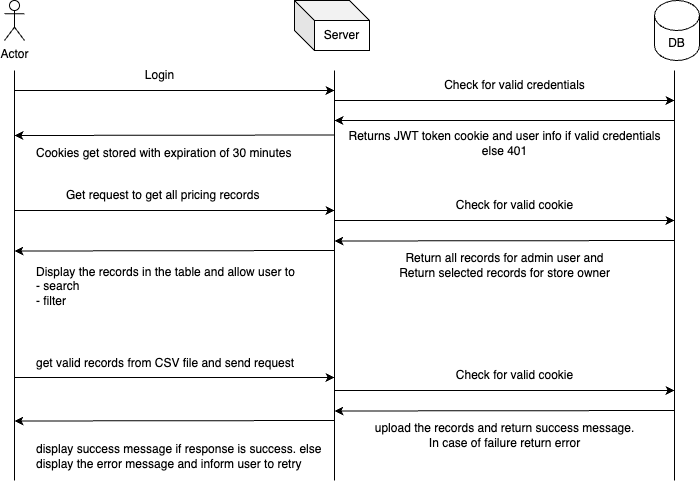

The diagram above was exported from draw.io. Its source (the exported page's mxGraphModel, read from the mxfile embedded in the PNG):
<mxGraphModel dx="1026" dy="685" grid="1" gridSize="10" guides="1" tooltips="1" connect="1" arrows="1" fold="1" page="1" pageScale="1" pageWidth="827" pageHeight="1169" math="0" shadow="0">
  <root>
    <mxCell id="0" />
    <mxCell id="1" parent="0" />
    <mxCell id="KZsTX1vOLDXeEEJKcf7O-1" value="Actor" style="shape=umlActor;verticalLabelPosition=bottom;verticalAlign=top;html=1;outlineConnect=0;" vertex="1" parent="1">
      <mxGeometry x="90" y="50" width="20" height="40" as="geometry" />
    </mxCell>
    <mxCell id="KZsTX1vOLDXeEEJKcf7O-2" value="Server" style="shape=cube;whiteSpace=wrap;html=1;boundedLbl=1;backgroundOutline=1;darkOpacity=0.05;darkOpacity2=0.1;" vertex="1" parent="1">
      <mxGeometry x="380" y="50" width="75" height="50" as="geometry" />
    </mxCell>
    <mxCell id="KZsTX1vOLDXeEEJKcf7O-5" value="" style="endArrow=none;html=1;rounded=0;" edge="1" parent="1">
      <mxGeometry width="50" height="50" relative="1" as="geometry">
        <mxPoint x="100" y="530" as="sourcePoint" />
        <mxPoint x="100" y="120" as="targetPoint" />
      </mxGeometry>
    </mxCell>
    <mxCell id="KZsTX1vOLDXeEEJKcf7O-6" value="" style="endArrow=none;html=1;rounded=0;exitX=0.968;exitY=1.1;exitDx=0;exitDy=0;exitPerimeter=0;" edge="1" parent="1" source="KZsTX1vOLDXeEEJKcf7O-35">
      <mxGeometry width="50" height="50" relative="1" as="geometry">
        <mxPoint x="420" y="630" as="sourcePoint" />
        <mxPoint x="420" y="120" as="targetPoint" />
      </mxGeometry>
    </mxCell>
    <mxCell id="KZsTX1vOLDXeEEJKcf7O-7" value="" style="endArrow=classic;html=1;rounded=0;" edge="1" parent="1">
      <mxGeometry width="50" height="50" relative="1" as="geometry">
        <mxPoint x="100" y="140" as="sourcePoint" />
        <mxPoint x="420" y="140" as="targetPoint" />
      </mxGeometry>
    </mxCell>
    <mxCell id="KZsTX1vOLDXeEEJKcf7O-8" value="" style="endArrow=none;html=1;rounded=0;" edge="1" parent="1">
      <mxGeometry width="50" height="50" relative="1" as="geometry">
        <mxPoint x="760" y="530" as="sourcePoint" />
        <mxPoint x="760" y="120" as="targetPoint" />
      </mxGeometry>
    </mxCell>
    <mxCell id="KZsTX1vOLDXeEEJKcf7O-11" value="DB" style="shape=cylinder3;whiteSpace=wrap;html=1;boundedLbl=1;backgroundOutline=1;size=15;" vertex="1" parent="1">
      <mxGeometry x="740" y="50" width="45" height="60" as="geometry" />
    </mxCell>
    <mxCell id="KZsTX1vOLDXeEEJKcf7O-12" value="Login" style="text;html=1;align=center;verticalAlign=middle;resizable=0;points=[];autosize=1;strokeColor=none;fillColor=none;" vertex="1" parent="1">
      <mxGeometry x="220" y="110" width="50" height="30" as="geometry" />
    </mxCell>
    <mxCell id="KZsTX1vOLDXeEEJKcf7O-13" value="" style="endArrow=classic;html=1;rounded=0;" edge="1" parent="1">
      <mxGeometry width="50" height="50" relative="1" as="geometry">
        <mxPoint x="420" y="150" as="sourcePoint" />
        <mxPoint x="760" y="150" as="targetPoint" />
      </mxGeometry>
    </mxCell>
    <mxCell id="KZsTX1vOLDXeEEJKcf7O-14" value="Check for valid credentials" style="text;html=1;align=center;verticalAlign=middle;resizable=0;points=[];autosize=1;strokeColor=none;fillColor=none;" vertex="1" parent="1">
      <mxGeometry x="520" y="120" width="160" height="30" as="geometry" />
    </mxCell>
    <mxCell id="KZsTX1vOLDXeEEJKcf7O-15" value="" style="endArrow=classic;html=1;rounded=0;" edge="1" parent="1">
      <mxGeometry width="50" height="50" relative="1" as="geometry">
        <mxPoint x="760" y="170" as="sourcePoint" />
        <mxPoint x="420" y="170" as="targetPoint" />
      </mxGeometry>
    </mxCell>
    <mxCell id="KZsTX1vOLDXeEEJKcf7O-16" value="Returns JWT token cookie and user info if valid credentials&lt;div&gt;else 401&lt;/div&gt;" style="text;html=1;align=center;verticalAlign=middle;resizable=0;points=[];autosize=1;strokeColor=none;fillColor=none;" vertex="1" parent="1">
      <mxGeometry x="420" y="173" width="340" height="40" as="geometry" />
    </mxCell>
    <mxCell id="KZsTX1vOLDXeEEJKcf7O-17" value="" style="endArrow=classic;html=1;rounded=0;" edge="1" parent="1">
      <mxGeometry width="50" height="50" relative="1" as="geometry">
        <mxPoint x="420" y="184.5" as="sourcePoint" />
        <mxPoint x="100" y="185" as="targetPoint" />
      </mxGeometry>
    </mxCell>
    <mxCell id="KZsTX1vOLDXeEEJKcf7O-18" value="Cookies get stored with expiration of 30 minutes&lt;div&gt;&lt;br&gt;&lt;/div&gt;" style="text;html=1;align=left;verticalAlign=middle;resizable=0;points=[];autosize=1;strokeColor=none;fillColor=none;" vertex="1" parent="1">
      <mxGeometry x="120" y="190" width="280" height="40" as="geometry" />
    </mxCell>
    <mxCell id="KZsTX1vOLDXeEEJKcf7O-19" value="" style="endArrow=classic;html=1;rounded=0;" edge="1" parent="1">
      <mxGeometry width="50" height="50" relative="1" as="geometry">
        <mxPoint x="100" y="260" as="sourcePoint" />
        <mxPoint x="420" y="260" as="targetPoint" />
      </mxGeometry>
    </mxCell>
    <mxCell id="KZsTX1vOLDXeEEJKcf7O-20" value="Get request to get all pricing records" style="text;html=1;align=left;verticalAlign=middle;resizable=0;points=[];autosize=1;strokeColor=none;fillColor=none;" vertex="1" parent="1">
      <mxGeometry x="150" y="230" width="220" height="30" as="geometry" />
    </mxCell>
    <mxCell id="KZsTX1vOLDXeEEJKcf7O-21" value="Check for valid cookie" style="text;html=1;align=center;verticalAlign=middle;resizable=0;points=[];autosize=1;strokeColor=none;fillColor=none;" vertex="1" parent="1">
      <mxGeometry x="530" y="240" width="140" height="30" as="geometry" />
    </mxCell>
    <mxCell id="KZsTX1vOLDXeEEJKcf7O-22" value="" style="endArrow=classic;html=1;rounded=0;" edge="1" parent="1">
      <mxGeometry width="50" height="50" relative="1" as="geometry">
        <mxPoint x="420" y="270" as="sourcePoint" />
        <mxPoint x="760" y="270" as="targetPoint" />
      </mxGeometry>
    </mxCell>
    <mxCell id="KZsTX1vOLDXeEEJKcf7O-23" value="" style="endArrow=classic;html=1;rounded=0;" edge="1" parent="1">
      <mxGeometry width="50" height="50" relative="1" as="geometry">
        <mxPoint x="760" y="290" as="sourcePoint" />
        <mxPoint x="420" y="290.5" as="targetPoint" />
      </mxGeometry>
    </mxCell>
    <mxCell id="KZsTX1vOLDXeEEJKcf7O-24" value="Return all records for admin user and&lt;div&gt;Return selected records for store owner&lt;/div&gt;" style="text;html=1;align=center;verticalAlign=middle;resizable=0;points=[];autosize=1;strokeColor=none;fillColor=none;" vertex="1" parent="1">
      <mxGeometry x="475" y="295" width="230" height="40" as="geometry" />
    </mxCell>
    <mxCell id="KZsTX1vOLDXeEEJKcf7O-27" value="" style="endArrow=classic;html=1;rounded=0;" edge="1" parent="1">
      <mxGeometry width="50" height="50" relative="1" as="geometry">
        <mxPoint x="420" y="300" as="sourcePoint" />
        <mxPoint x="100" y="300.5" as="targetPoint" />
      </mxGeometry>
    </mxCell>
    <mxCell id="KZsTX1vOLDXeEEJKcf7O-28" value="Display the records in the table and allow user to&lt;div&gt;- search&lt;/div&gt;&lt;div&gt;- filter&lt;/div&gt;" style="text;html=1;align=left;verticalAlign=middle;resizable=0;points=[];autosize=1;strokeColor=none;fillColor=none;" vertex="1" parent="1">
      <mxGeometry x="120" y="306" width="280" height="60" as="geometry" />
    </mxCell>
    <mxCell id="KZsTX1vOLDXeEEJKcf7O-29" value="" style="endArrow=classic;html=1;rounded=0;" edge="1" parent="1">
      <mxGeometry width="50" height="50" relative="1" as="geometry">
        <mxPoint x="100" y="427" as="sourcePoint" />
        <mxPoint x="420" y="427" as="targetPoint" />
      </mxGeometry>
    </mxCell>
    <mxCell id="KZsTX1vOLDXeEEJKcf7O-30" value="get valid records from CSV file and send request" style="text;html=1;align=left;verticalAlign=middle;resizable=0;points=[];autosize=1;strokeColor=none;fillColor=none;" vertex="1" parent="1">
      <mxGeometry x="120" y="398" width="280" height="30" as="geometry" />
    </mxCell>
    <mxCell id="KZsTX1vOLDXeEEJKcf7O-31" value="Check for valid cookie" style="text;html=1;align=center;verticalAlign=middle;resizable=0;points=[];autosize=1;strokeColor=none;fillColor=none;" vertex="1" parent="1">
      <mxGeometry x="530" y="410" width="140" height="30" as="geometry" />
    </mxCell>
    <mxCell id="KZsTX1vOLDXeEEJKcf7O-32" value="" style="endArrow=classic;html=1;rounded=0;" edge="1" parent="1">
      <mxGeometry width="50" height="50" relative="1" as="geometry">
        <mxPoint x="420" y="440" as="sourcePoint" />
        <mxPoint x="760" y="440" as="targetPoint" />
      </mxGeometry>
    </mxCell>
    <mxCell id="KZsTX1vOLDXeEEJKcf7O-33" value="" style="endArrow=classic;html=1;rounded=0;" edge="1" parent="1">
      <mxGeometry width="50" height="50" relative="1" as="geometry">
        <mxPoint x="760" y="460" as="sourcePoint" />
        <mxPoint x="420" y="460.5" as="targetPoint" />
      </mxGeometry>
    </mxCell>
    <mxCell id="KZsTX1vOLDXeEEJKcf7O-34" value="upload the records and return success message.&lt;div&gt;In case of failure return error&lt;/div&gt;" style="text;html=1;align=center;verticalAlign=middle;resizable=0;points=[];autosize=1;strokeColor=none;fillColor=none;" vertex="1" parent="1">
      <mxGeometry x="450" y="465" width="280" height="40" as="geometry" />
    </mxCell>
    <mxCell id="KZsTX1vOLDXeEEJKcf7O-35" value="display success message if response is success. else&lt;div&gt;display the error message and inform user to retry&lt;/div&gt;" style="text;html=1;align=left;verticalAlign=middle;resizable=0;points=[];autosize=1;strokeColor=none;fillColor=none;" vertex="1" parent="1">
      <mxGeometry x="120" y="486" width="310" height="40" as="geometry" />
    </mxCell>
    <mxCell id="KZsTX1vOLDXeEEJKcf7O-36" value="" style="endArrow=classic;html=1;rounded=0;" edge="1" parent="1">
      <mxGeometry width="50" height="50" relative="1" as="geometry">
        <mxPoint x="420" y="470" as="sourcePoint" />
        <mxPoint x="100" y="470.5" as="targetPoint" />
      </mxGeometry>
    </mxCell>
  </root>
</mxGraphModel>